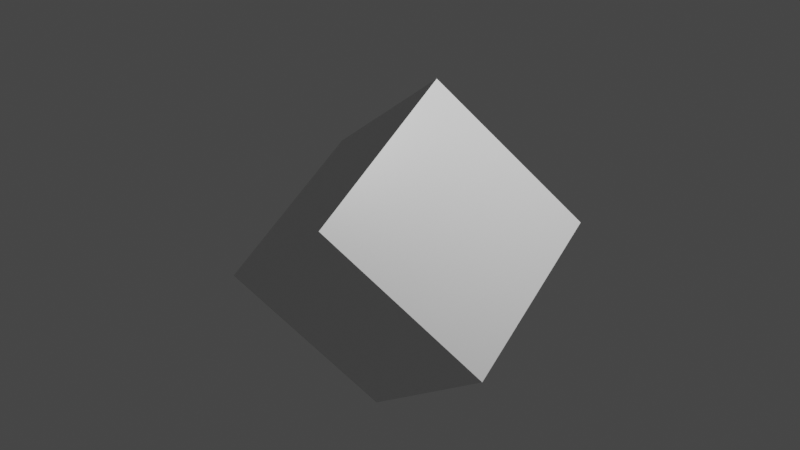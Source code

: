 # Source: cubito_bailarin.blend  (saved by Blender 3.1.7; exported with 4.5.12 LTS)
import bpy
from mathutils import Matrix  # noqa: F401  (used for matrix-valued properties, if any)

bpy.ops.wm.read_factory_settings(use_empty=True)
scene = bpy.context.scene
scene.name = 'Scene'

# ---- collections
col_collection = bpy.data.collections.new('Collection'); scene.collection.children.link(col_collection)

# ---- materials (node trees are filled in below, after node groups)
mat_material = bpy.data.materials.new('Material')
mat_material.alpha_threshold = 0.0
mat_material.use_transparent_shadow = False
mat_material.line_color = (0.0, 0.0, 0.0, 1.0)

# ---- material node trees
mat_material.use_nodes = True; mat_material.node_tree.nodes.clear()
_N = mat_material.node_tree.nodes; _L = mat_material.node_tree.links
n0 = _N.new('ShaderNodeOutputMaterial'); n0.name = 'Material Output'; n0.location = (300, 300)
n1 = _N.new('ShaderNodeBsdfPrincipled'); n1.name = 'Principled BSDF'; n1.location = (10, 300)
n1.distribution = 'GGX'
n1.subsurface_method = 'RANDOM_WALK_SKIN'
n1.inputs[2].default_value = 0.4
n1.inputs[3].default_value = 1.45
n1.inputs[27].default_value = (0.0, 0.0, 0.0, 1.0)
n1.inputs[28].default_value = 1.0
_L.new(n1.outputs[0], n0.inputs[0])
n0.is_active_output = True

# ---- world
world_world = bpy.data.worlds.new('World'); scene.world = world_world
world_world.use_nodes = True; world_world.node_tree.nodes.clear()
_N = world_world.node_tree.nodes; _L = world_world.node_tree.links
n0 = _N.new('ShaderNodeOutputWorld'); n0.name = 'World Output'; n0.location = (300, 300)
n1 = _N.new('ShaderNodeBackground'); n1.name = 'Background'; n1.location = (10, 300)
n1.inputs[0].default_value = (0.05088, 0.05088, 0.05088, 1.0)
_L.new(n1.outputs[0], n0.inputs[0])
n0.is_active_output = True
world_world.color = (0.05088, 0.05088, 0.05088)
world_world.use_sun_shadow = False
world_world.sun_shadow_jitter_overblur = 0.0

# ---- cameras
cam_camera = bpy.data.cameras.new('Camera')
cam_camera.clip_end = 100.0
cam_camera.ortho_scale = 7.314

# ---- lights
light_light = bpy.data.lights.new('Light', 'POINT')
light_light.transmission_factor = 0.0
light_light.energy = 1000.0
light_light.shadow_soft_size = 0.1
light_light.shadow_maximum_resolution = 0.006
light_light.use_absolute_resolution = True

# ---- meshes
me_cube = bpy.data.meshes.new('Cube')
me_cube.from_pydata([(1.0, 1.0, 1.0), (1.0, 1.0, -1.0), (1.0, -1.0, 1.0), (1.0, -1.0, -1.0), (-1.0, 1.0, 1.0), (-1.0, 1.0, -1.0), (-1.0, -1.0, 1.0), (-1.0, -1.0, -1.0)], [], [(0, 4, 6, 2), (3, 2, 6, 7), (7, 6, 4, 5), (5, 1, 3, 7), (1, 0, 2, 3), (5, 4, 0, 1)])
_uv = me_cube.uv_layers.new(name='UVMap')
_uv.uv.foreach_set('vector', [0.625, 0.5, 0.875, 0.5, 0.875, 0.75, 0.625, 0.75, 0.375, 0.75, 0.625, 0.75, 0.625, 1.0, 0.375, 1.0, 0.375, 0.0, 0.625, 0.0, 0.625, 0.25, 0.375, 0.25, 0.125, 0.5, 0.375, 0.5, 0.375, 0.75, 0.125, 0.75, 0.375, 0.5, 0.625, 0.5, 0.625, 0.75, 0.375, 0.75, 0.375, 0.25, 0.625, 0.25, 0.625, 0.5, 0.375, 0.5])
me_cube.materials.append(mat_material)
me_cube.use_remesh_preserve_volume = False
me_cube.use_remesh_preserve_attributes = False
me_cube.use_mirror_vertex_groups = False
me_cube.update()

# ---- objects
ob_cube = bpy.data.objects.new('Cube', me_cube)
ob_light = bpy.data.objects.new('Light', light_light)
ob_camera = bpy.data.objects.new('Camera', cam_camera)

# ---- transforms, parenting, visibility, modifiers, constraints
ob_cube.location = (0.0, 0.0, 1.047)
ob_cube.rotation_euler = (0.7854, 0.7854, 0.8004)
ob_cube.lock_rotations_4d = False
ob_cube.empty_display_type = 'ARROWS'
ob_cube.lineart.crease_threshold = 0.0
ob_light.location = (4.076, 1.005, 5.904)
ob_light.rotation_euler = (0.6503, 0.05522, 1.866)
ob_light.lock_rotations_4d = False
ob_light.empty_display_type = 'ARROWS'
ob_light.color = (0.0, 0.0, 0.0, 0.0)
ob_light.lineart.crease_threshold = 0.0
ob_camera.location = (7.419, -6.986, 5.019)
ob_camera.rotation_euler = (1.221, 0.0, 0.8203)
ob_camera.lock_rotations_4d = False
ob_camera.empty_display_type = 'ARROWS'
ob_camera.color = (0.0, 0.0, 0.0, 0.0)
ob_camera.display_type = 'WIRE'
ob_camera.lineart.crease_threshold = 0.0

# ---- collection membership
col_collection.objects.link(ob_cube)
col_collection.objects.link(ob_light)
col_collection.objects.link(ob_camera)

# ---- scene / render settings (as saved in the file)
scene.camera = ob_camera
scene.frame_start = 1; scene.frame_end = 148; scene.frame_set(6)
scene.render.engine = 'BLENDER_EEVEE_NEXT'
scene.cycles.sampling_pattern = 'TABULATED_SOBOL'
scene.cycles.use_light_tree = False
scene.view_settings.view_transform = 'Filmic'
bpy.context.view_layer.update()
